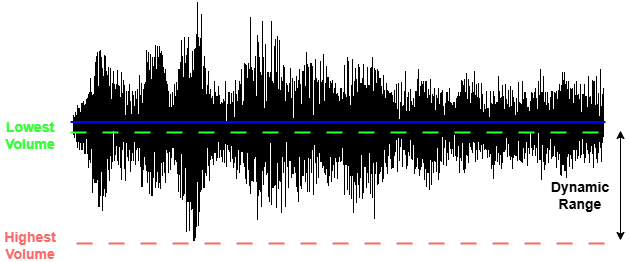

The diagram above was exported from draw.io. Its source (the exported page's mxGraphModel, read from the mxfile embedded in the PNG):
<mxGraphModel dx="1042" dy="527" grid="1" gridSize="10" guides="1" tooltips="1" connect="1" arrows="1" fold="1" page="1" pageScale="1" pageWidth="827" pageHeight="1169" math="0" shadow="0">
  <root>
    <mxCell id="0" />
    <mxCell id="1" parent="0" />
    <mxCell id="alRS65HXFh1XW1_PKHjZ-1" value="" style="shape=image;verticalLabelPosition=bottom;labelBackgroundColor=default;verticalAlign=top;aspect=fixed;imageAspect=0;image=https://myweb.liu.edu/jmeschi/audweb/b5psp.gif;" vertex="1" parent="1">
      <mxGeometry x="140" y="100" width="535" height="243" as="geometry" />
    </mxCell>
    <mxCell id="alRS65HXFh1XW1_PKHjZ-2" value="" style="endArrow=none;html=1;rounded=0;exitX=0;exitY=0.5;exitDx=0;exitDy=0;entryX=1;entryY=0.5;entryDx=0;entryDy=0;strokeWidth=2;strokeColor=#0000FF;" edge="1" parent="1" source="alRS65HXFh1XW1_PKHjZ-1" target="alRS65HXFh1XW1_PKHjZ-1">
      <mxGeometry width="50" height="50" relative="1" as="geometry">
        <mxPoint x="390" y="300" as="sourcePoint" />
        <mxPoint x="440" y="250" as="targetPoint" />
      </mxGeometry>
    </mxCell>
    <mxCell id="alRS65HXFh1XW1_PKHjZ-3" value="" style="endArrow=none;html=1;rounded=0;exitX=0;exitY=0.5;exitDx=0;exitDy=0;entryX=1;entryY=0.5;entryDx=0;entryDy=0;strokeWidth=2;strokeColor=#33FF33;dashed=1;dashPattern=8 8;" edge="1" parent="1">
      <mxGeometry width="50" height="50" relative="1" as="geometry">
        <mxPoint x="140" y="232" as="sourcePoint" />
        <mxPoint x="675" y="232" as="targetPoint" />
      </mxGeometry>
    </mxCell>
    <mxCell id="alRS65HXFh1XW1_PKHjZ-4" value="" style="endArrow=none;html=1;rounded=0;exitX=0;exitY=0.5;exitDx=0;exitDy=0;entryX=1;entryY=0.5;entryDx=0;entryDy=0;strokeWidth=2;strokeColor=#FF6666;dashed=1;dashPattern=8 8;" edge="1" parent="1">
      <mxGeometry width="50" height="50" relative="1" as="geometry">
        <mxPoint x="146" y="343" as="sourcePoint" />
        <mxPoint x="681" y="343" as="targetPoint" />
      </mxGeometry>
    </mxCell>
    <mxCell id="alRS65HXFh1XW1_PKHjZ-5" value="" style="endArrow=classic;startArrow=classic;html=1;rounded=0;" edge="1" parent="1">
      <mxGeometry width="50" height="50" relative="1" as="geometry">
        <mxPoint x="690" y="340" as="sourcePoint" />
        <mxPoint x="690" y="230" as="targetPoint" />
      </mxGeometry>
    </mxCell>
    <mxCell id="alRS65HXFh1XW1_PKHjZ-6" value="Dynamic Range" style="text;html=1;align=center;verticalAlign=middle;whiteSpace=wrap;rounded=0;fontStyle=1;fontSize=14;" vertex="1" parent="1">
      <mxGeometry x="620" y="280" width="60" height="30" as="geometry" />
    </mxCell>
    <mxCell id="alRS65HXFh1XW1_PKHjZ-7" value="Lowest Volume" style="text;html=1;align=center;verticalAlign=middle;whiteSpace=wrap;rounded=0;fontStyle=1;fontSize=14;fontColor=#33FF33;" vertex="1" parent="1">
      <mxGeometry x="70" y="220" width="60" height="30" as="geometry" />
    </mxCell>
    <mxCell id="alRS65HXFh1XW1_PKHjZ-8" value="Highest Volume" style="text;html=1;align=center;verticalAlign=middle;whiteSpace=wrap;rounded=0;fontStyle=1;fontSize=14;fontColor=#FF6666;" vertex="1" parent="1">
      <mxGeometry x="70" y="330" width="60" height="30" as="geometry" />
    </mxCell>
  </root>
</mxGraphModel>